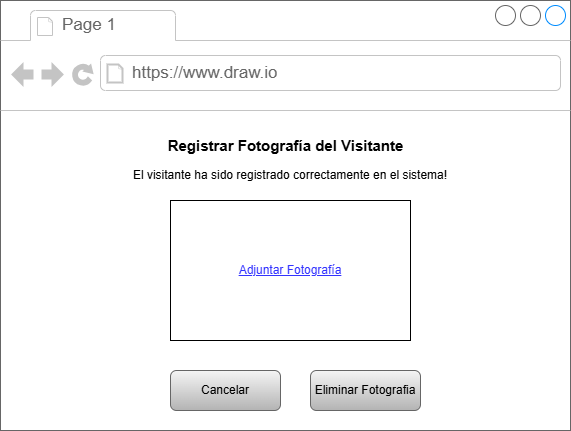

The diagram above was exported from draw.io. Its source (the exported page's mxGraphModel, read from the mxfile embedded in the PNG):
<mxGraphModel dx="1042" dy="527" grid="1" gridSize="10" guides="1" tooltips="1" connect="1" arrows="1" fold="1" page="1" pageScale="1" pageWidth="827" pageHeight="1169" math="0" shadow="0">
  <root>
    <mxCell id="0" />
    <mxCell id="1" parent="0" />
    <mxCell id="QSYSRTSaI1SNJm6IzfaN-1" value="" style="strokeWidth=1;shadow=0;dashed=0;align=center;html=1;shape=mxgraph.mockup.containers.browserWindow;rSize=0;strokeColor=#666666;strokeColor2=#008cff;strokeColor3=#c4c4c4;mainText=,;recursiveResize=0;" vertex="1" parent="1">
      <mxGeometry x="160" y="40" width="570" height="430" as="geometry" />
    </mxCell>
    <mxCell id="QSYSRTSaI1SNJm6IzfaN-2" value="Page 1" style="strokeWidth=1;shadow=0;dashed=0;align=center;html=1;shape=mxgraph.mockup.containers.anchor;fontSize=17;fontColor=#666666;align=left;whiteSpace=wrap;" vertex="1" parent="QSYSRTSaI1SNJm6IzfaN-1">
      <mxGeometry x="60" y="12" width="110" height="26" as="geometry" />
    </mxCell>
    <mxCell id="QSYSRTSaI1SNJm6IzfaN-3" value="https://www.draw.io" style="strokeWidth=1;shadow=0;dashed=0;align=center;html=1;shape=mxgraph.mockup.containers.anchor;rSize=0;fontSize=17;fontColor=#666666;align=left;" vertex="1" parent="QSYSRTSaI1SNJm6IzfaN-1">
      <mxGeometry x="130" y="60" width="250" height="26" as="geometry" />
    </mxCell>
    <mxCell id="QSYSRTSaI1SNJm6IzfaN-4" value="&lt;b&gt;Registrar Fotografía del Visitante&lt;/b&gt;" style="text;html=1;whiteSpace=wrap;strokeColor=none;fillColor=none;align=center;verticalAlign=middle;rounded=0;strokeWidth=3;fontSize=15;" vertex="1" parent="QSYSRTSaI1SNJm6IzfaN-1">
      <mxGeometry x="122.5" y="130" width="325" height="30" as="geometry" />
    </mxCell>
    <mxCell id="QSYSRTSaI1SNJm6IzfaN-5" value="&lt;font style=&quot;color: rgb(51, 51, 255);&quot;&gt;&lt;u&gt;Adjuntar Fotografía&lt;/u&gt;&lt;/font&gt;" style="rounded=0;whiteSpace=wrap;html=1;" vertex="1" parent="QSYSRTSaI1SNJm6IzfaN-1">
      <mxGeometry x="170" y="200" width="240" height="140" as="geometry" />
    </mxCell>
    <mxCell id="QSYSRTSaI1SNJm6IzfaN-6" value="Eliminar Fotografia" style="rounded=1;fillColor=#f5f5f5;strokeColor=#666666;html=1;whiteSpace=wrap;align=center;verticalAlign=middle;fontStyle=0;fontSize=12;sketch=0;gradientColor=#b3b3b3;" vertex="1" parent="QSYSRTSaI1SNJm6IzfaN-1">
      <mxGeometry x="310" y="370" width="110" height="40" as="geometry" />
    </mxCell>
    <mxCell id="QSYSRTSaI1SNJm6IzfaN-13" value="Cancelar" style="rounded=1;fillColor=#f5f5f5;strokeColor=#666666;html=1;whiteSpace=wrap;align=center;verticalAlign=middle;fontStyle=0;fontSize=12;sketch=0;gradientColor=#b3b3b3;" vertex="1" parent="QSYSRTSaI1SNJm6IzfaN-1">
      <mxGeometry x="170" y="370" width="110" height="40" as="geometry" />
    </mxCell>
    <mxCell id="QSYSRTSaI1SNJm6IzfaN-14" value="El visitante ha sido registrado correctamente en el sistema!" style="text;html=1;whiteSpace=wrap;strokeColor=none;fillColor=none;align=center;verticalAlign=middle;rounded=0;" vertex="1" parent="QSYSRTSaI1SNJm6IzfaN-1">
      <mxGeometry x="110" y="160" width="360" height="30" as="geometry" />
    </mxCell>
  </root>
</mxGraphModel>